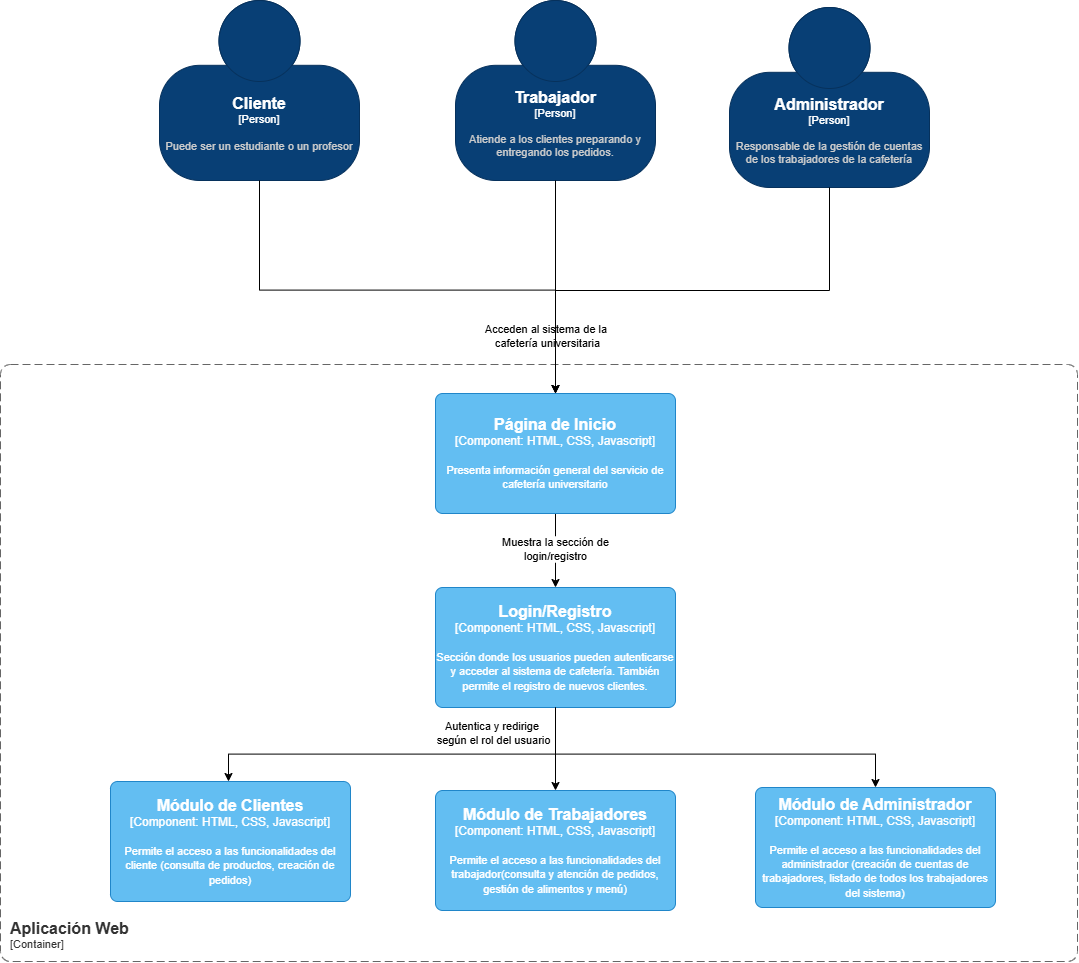

The diagram above was exported from draw.io. Its source (the exported page's mxGraphModel, read from the mxfile embedded in the PNG):
<mxGraphModel dx="2728" dy="1199" grid="0" gridSize="10" guides="1" tooltips="1" connect="1" arrows="1" fold="1" page="0" pageScale="1" pageWidth="850" pageHeight="1100" math="0" shadow="0">
  <root>
    <mxCell id="0" />
    <mxCell id="1" parent="0" />
    <object placeholders="1" c4Name="Aplicación Web" c4Type="ContainerScopeBoundary" c4Application="Container" label="&lt;font style=&quot;font-size: 16px&quot;&gt;&lt;b&gt;&lt;div style=&quot;text-align: left&quot;&gt;%c4Name%&lt;/div&gt;&lt;/b&gt;&lt;/font&gt;&lt;div style=&quot;text-align: left&quot;&gt;[%c4Application%]&lt;/div&gt;" id="fkt-bFGbZnhOQwfxl72B-4">
      <mxCell parent="1" style="rounded=1;fontSize=11;whiteSpace=wrap;html=1;dashed=1;arcSize=20;fillColor=none;strokeColor=#666666;fontColor=#333333;labelBackgroundColor=none;align=left;verticalAlign=bottom;labelBorderColor=none;spacingTop=0;spacing=10;dashPattern=8 4;metaEdit=1;rotatable=0;perimeter=rectanglePerimeter;noLabel=0;labelPadding=0;allowArrows=0;connectable=0;expand=0;recursiveResize=0;editable=1;pointerEvents=0;absoluteArcSize=1;points=[[0.25,0,0],[0.5,0,0],[0.75,0,0],[1,0.25,0],[1,0.5,0],[1,0.75,0],[0.75,1,0],[0.5,1,0],[0.25,1,0],[0,0.75,0],[0,0.5,0],[0,0.25,0]];" vertex="1">
        <mxGeometry height="597" width="1077" x="-454" y="260" as="geometry" />
      </mxCell>
    </object>
    <object placeholders="1" c4Name="Cliente" c4Type="Person" c4Description="Puede ser un estudiante o un profesor" label="&lt;font style=&quot;font-size: 16px&quot;&gt;&lt;b&gt;%c4Name%&lt;/b&gt;&lt;/font&gt;&lt;div&gt;[%c4Type%]&lt;/div&gt;&lt;br&gt;&lt;div&gt;&lt;font style=&quot;font-size: 11px&quot;&gt;&lt;font color=&quot;#cccccc&quot;&gt;%c4Description%&lt;/font&gt;&lt;/div&gt;" id="fkt-bFGbZnhOQwfxl72B-1">
      <mxCell parent="1" style="html=1;fontSize=11;dashed=0;whiteSpace=wrap;fillColor=#083F75;strokeColor=#06315C;fontColor=#ffffff;shape=mxgraph.c4.person2;align=center;metaEdit=1;points=[[0.5,0,0],[1,0.5,0],[1,0.75,0],[0.75,1,0],[0.5,1,0],[0.25,1,0],[0,0.75,0],[0,0.5,0]];resizable=0;" vertex="1">
        <mxGeometry height="180" width="200" x="-295" y="-104" as="geometry" />
      </mxCell>
    </object>
    <object placeholders="1" c4Name="Trabajador" c4Type="Person" c4Description="Atiende a los clientes preparando y entregando los pedidos." label="&lt;font style=&quot;font-size: 16px&quot;&gt;&lt;b&gt;%c4Name%&lt;/b&gt;&lt;/font&gt;&lt;div&gt;[%c4Type%]&lt;/div&gt;&lt;br&gt;&lt;div&gt;&lt;font style=&quot;font-size: 11px&quot;&gt;&lt;font color=&quot;#cccccc&quot;&gt;%c4Description%&lt;/font&gt;&lt;/div&gt;" id="fkt-bFGbZnhOQwfxl72B-2">
      <mxCell parent="1" style="html=1;fontSize=11;dashed=0;whiteSpace=wrap;fillColor=#083F75;strokeColor=#06315C;fontColor=#ffffff;shape=mxgraph.c4.person2;align=center;metaEdit=1;points=[[0.5,0,0],[1,0.5,0],[1,0.75,0],[0.75,1,0],[0.5,1,0],[0.25,1,0],[0,0.75,0],[0,0.5,0]];resizable=0;" vertex="1">
        <mxGeometry height="180" width="200" x="1" y="-104" as="geometry" />
      </mxCell>
    </object>
    <object placeholders="1" c4Name="Administrador" c4Type="Person" c4Description="Responsable de la gestión de cuentas de los trabajadores de la cafetería" label="&lt;font style=&quot;font-size: 16px&quot;&gt;&lt;b&gt;%c4Name%&lt;/b&gt;&lt;/font&gt;&lt;div&gt;[%c4Type%]&lt;/div&gt;&lt;br&gt;&lt;div&gt;&lt;font style=&quot;font-size: 11px&quot;&gt;&lt;font color=&quot;#cccccc&quot;&gt;%c4Description%&lt;/font&gt;&lt;/div&gt;" id="fkt-bFGbZnhOQwfxl72B-3">
      <mxCell parent="1" style="html=1;fontSize=11;dashed=0;whiteSpace=wrap;fillColor=#083F75;strokeColor=#06315C;fontColor=#ffffff;shape=mxgraph.c4.person2;align=center;metaEdit=1;points=[[0.5,0,0],[1,0.5,0],[1,0.75,0],[0.75,1,0],[0.5,1,0],[0.25,1,0],[0,0.75,0],[0,0.5,0]];resizable=0;" vertex="1">
        <mxGeometry height="180" width="200" x="275" y="-97" as="geometry" />
      </mxCell>
    </object>
    <mxCell id="fkt-bFGbZnhOQwfxl72B-13" edge="1" parent="1" source="fkt-bFGbZnhOQwfxl72B-5" style="edgeStyle=orthogonalEdgeStyle;rounded=0;orthogonalLoop=1;jettySize=auto;html=1;defaultLabelBackgroundColor=page;labelPadding=0 4;" target="fkt-bFGbZnhOQwfxl72B-6">
      <mxGeometry relative="1" as="geometry" />
    </mxCell>
    <mxCell id="2k8589jquwn1IhuMlPfB-4" connectable="0" parent="fkt-bFGbZnhOQwfxl72B-13" style="edgeLabel;html=1;align=center;verticalAlign=middle;resizable=0;points=[];inheritText=1;defaultLabelBackgroundColor=page;labelPadding=0 4;" value="Muestra la sección de&lt;br&gt;login/registro" vertex="1">
      <mxGeometry relative="1" x="-0.0413" y="-1" as="geometry">
        <mxPoint as="offset" />
      </mxGeometry>
    </mxCell>
    <object placeholders="1" c4Name="Página de Inicio" c4Type="Component" c4Technology="HTML, CSS, Javascript" c4Description="Presenta información general del servicio de cafetería universitario" label="&lt;font style=&quot;font-size: 16px&quot;&gt;&lt;b&gt;%c4Name%&lt;/b&gt;&lt;/font&gt;&lt;div&gt;[%c4Type%: %c4Technology%]&lt;/div&gt;&lt;br&gt;&lt;div&gt;&lt;font style=&quot;font-size: 11px&quot;&gt;%c4Description%&lt;/font&gt;&lt;/div&gt;" id="fkt-bFGbZnhOQwfxl72B-5">
      <mxCell parent="1" style="rounded=1;whiteSpace=wrap;html=1;labelBackgroundColor=none;fillColor=#63BEF2;fontColor=#ffffff;align=center;arcSize=6;strokeColor=#2086C9;metaEdit=1;resizable=0;roundedPerimeter=1;points=[[0.25,0,0],[0.5,0,0],[0.75,0,0],[1,0.25,0],[1,0.5,0],[1,0.75,0],[0.75,1,0],[0.5,1,0],[0.25,1,0],[0,0.75,0],[0,0.5,0],[0,0.25,0]];" vertex="1">
        <mxGeometry height="120" width="240" x="-19" y="289" as="geometry" />
      </mxCell>
    </object>
    <mxCell id="2k8589jquwn1IhuMlPfB-10" edge="1" parent="1" source="fkt-bFGbZnhOQwfxl72B-6" style="edgeStyle=orthogonalEdgeStyle;rounded=0;orthogonalLoop=1;jettySize=auto;html=1;defaultLabelBackgroundColor=page;labelPadding=0 4;" target="fkt-bFGbZnhOQwfxl72B-7">
      <mxGeometry relative="1" as="geometry">
        <Array as="points">
          <mxPoint x="101" y="649.6" />
          <mxPoint x="-226" y="649.6" />
        </Array>
      </mxGeometry>
    </mxCell>
    <object placeholders="1" c4Name="Login/Registro" c4Type="Component" c4Technology="HTML, CSS, Javascript" c4Description="Sección donde los usuarios pueden autenticarse y acceder al sistema de cafetería. También permite el registro de nuevos clientes." label="&lt;font style=&quot;font-size: 16px&quot;&gt;&lt;b&gt;%c4Name%&lt;/b&gt;&lt;/font&gt;&lt;div&gt;[%c4Type%: %c4Technology%]&lt;/div&gt;&lt;br&gt;&lt;div&gt;&lt;font style=&quot;font-size: 11px&quot;&gt;%c4Description%&lt;/font&gt;&lt;/div&gt;" id="fkt-bFGbZnhOQwfxl72B-6">
      <mxCell parent="1" style="rounded=1;whiteSpace=wrap;html=1;labelBackgroundColor=none;fillColor=#63BEF2;fontColor=#ffffff;align=center;arcSize=6;strokeColor=#2086C9;metaEdit=1;resizable=0;roundedPerimeter=1;points=[[0.25,0,0],[0.5,0,0],[0.75,0,0],[1,0.25,0],[1,0.5,0],[1,0.75,0],[0.75,1,0],[0.5,1,0],[0.25,1,0],[0,0.75,0],[0,0.5,0],[0,0.25,0]];" vertex="1">
        <mxGeometry height="120" width="240" x="-19" y="483" as="geometry" />
      </mxCell>
    </object>
    <object placeholders="1" c4Name="Módulo de Clientes" c4Type="Component" c4Technology="HTML, CSS, Javascript" c4Description="Permite el acceso a las funcionalidades del cliente (consulta de productos, creación de pedidos)" label="&lt;font style=&quot;font-size: 16px&quot;&gt;&lt;b&gt;%c4Name%&lt;/b&gt;&lt;/font&gt;&lt;div&gt;[%c4Type%: %c4Technology%]&lt;/div&gt;&lt;br&gt;&lt;div&gt;&lt;font style=&quot;font-size: 11px&quot;&gt;%c4Description%&lt;/font&gt;&lt;/div&gt;" id="fkt-bFGbZnhOQwfxl72B-7">
      <mxCell parent="1" style="rounded=1;whiteSpace=wrap;html=1;labelBackgroundColor=none;fillColor=#63BEF2;fontColor=#ffffff;align=center;arcSize=6;strokeColor=#2086C9;metaEdit=1;resizable=0;roundedPerimeter=1;points=[[0.25,0,0],[0.5,0,0],[0.75,0,0],[1,0.25,0],[1,0.5,0],[1,0.75,0],[0.75,1,0],[0.5,1,0],[0.25,1,0],[0,0.75,0],[0,0.5,0],[0,0.25,0]];" vertex="1">
        <mxGeometry height="120" width="240" x="-344" y="677" as="geometry" />
      </mxCell>
    </object>
    <object placeholders="1" c4Name="Módulo de Trabajadores" c4Type="Component" c4Technology="HTML, CSS, Javascript" c4Description="Permite el acceso a las funcionalidades del trabajador(consulta y atención de pedidos, gestión de alimentos y menú)" label="&lt;font style=&quot;font-size: 16px&quot;&gt;&lt;b&gt;%c4Name%&lt;/b&gt;&lt;/font&gt;&lt;div&gt;[%c4Type%: %c4Technology%]&lt;/div&gt;&lt;br&gt;&lt;div&gt;&lt;font style=&quot;font-size: 11px&quot;&gt;%c4Description%&lt;/font&gt;&lt;/div&gt;" id="fkt-bFGbZnhOQwfxl72B-8">
      <mxCell parent="1" style="rounded=1;whiteSpace=wrap;html=1;labelBackgroundColor=none;fillColor=#63BEF2;fontColor=#ffffff;align=center;arcSize=6;strokeColor=#2086C9;metaEdit=1;resizable=0;roundedPerimeter=1;points=[[0.25,0,0],[0.5,0,0],[0.75,0,0],[1,0.25,0],[1,0.5,0],[1,0.75,0],[0.75,1,0],[0.5,1,0],[0.25,1,0],[0,0.75,0],[0,0.5,0],[0,0.25,0]];" vertex="1">
        <mxGeometry height="120" width="240" x="-19" y="686" as="geometry" />
      </mxCell>
    </object>
    <object placeholders="1" c4Name="Módulo de Administrador" c4Type="Component" c4Technology="HTML, CSS, Javascript" c4Description="Permite el acceso a las funcionalidades del administrador (creación de cuentas de trabajadores, listado de todos los trabajadores del sistema)" label="&lt;font style=&quot;font-size: 16px&quot;&gt;&lt;b&gt;%c4Name%&lt;/b&gt;&lt;/font&gt;&lt;div&gt;[%c4Type%: %c4Technology%]&lt;/div&gt;&lt;br&gt;&lt;div&gt;&lt;font style=&quot;font-size: 11px&quot;&gt;%c4Description%&lt;/font&gt;&lt;/div&gt;" id="fkt-bFGbZnhOQwfxl72B-9">
      <mxCell parent="1" style="rounded=1;whiteSpace=wrap;html=1;labelBackgroundColor=none;fillColor=#63BEF2;fontColor=#ffffff;align=center;arcSize=6;strokeColor=#2086C9;metaEdit=1;resizable=0;roundedPerimeter=1;points=[[0.25,0,0],[0.5,0,0],[0.75,0,0],[1,0.25,0],[1,0.5,0],[1,0.75,0],[0.75,1,0],[0.5,1,0],[0.25,1,0],[0,0.75,0],[0,0.5,0],[0,0.25,0]];" vertex="1">
        <mxGeometry height="120" width="240" x="301" y="683" as="geometry" />
      </mxCell>
    </object>
    <mxCell id="fkt-bFGbZnhOQwfxl72B-10" edge="1" parent="1" source="fkt-bFGbZnhOQwfxl72B-2" style="edgeStyle=orthogonalEdgeStyle;rounded=0;orthogonalLoop=1;jettySize=auto;html=1;entryX=0.5;entryY=0;entryDx=0;entryDy=0;entryPerimeter=0;defaultLabelBackgroundColor=page;labelPadding=0 4;" target="fkt-bFGbZnhOQwfxl72B-5">
      <mxGeometry relative="1" as="geometry" />
    </mxCell>
    <mxCell id="fkt-bFGbZnhOQwfxl72B-11" edge="1" parent="1" source="fkt-bFGbZnhOQwfxl72B-1" style="edgeStyle=orthogonalEdgeStyle;rounded=0;orthogonalLoop=1;jettySize=auto;html=1;entryX=0.5;entryY=0;entryDx=0;entryDy=0;entryPerimeter=0;defaultLabelBackgroundColor=page;labelPadding=0 4;exitX=0.5;exitY=1;exitDx=0;exitDy=0;exitPerimeter=0;" target="fkt-bFGbZnhOQwfxl72B-5">
      <mxGeometry relative="1" as="geometry">
        <Array as="points">
          <mxPoint x="-195" y="185.6" />
          <mxPoint x="101" y="185.6" />
        </Array>
      </mxGeometry>
    </mxCell>
    <mxCell id="fkt-bFGbZnhOQwfxl72B-12" edge="1" parent="1" source="fkt-bFGbZnhOQwfxl72B-3" style="edgeStyle=orthogonalEdgeStyle;rounded=0;orthogonalLoop=1;jettySize=auto;html=1;defaultLabelBackgroundColor=page;labelPadding=0 4;exitX=0.5;exitY=1;exitDx=0;exitDy=0;exitPerimeter=0;entryX=0.5;entryY=0;entryDx=0;entryDy=0;entryPerimeter=0;" target="fkt-bFGbZnhOQwfxl72B-5">
      <mxGeometry relative="1" as="geometry">
        <mxPoint x="101" y="283.02" as="targetPoint" />
      </mxGeometry>
    </mxCell>
    <mxCell id="2k8589jquwn1IhuMlPfB-3" connectable="0" parent="fkt-bFGbZnhOQwfxl72B-12" style="edgeLabel;html=1;align=center;verticalAlign=middle;resizable=0;points=[];inheritText=1;defaultLabelBackgroundColor=page;labelPadding=0 4;" value="Acceden al sistema de la&amp;nbsp;&lt;div&gt;cafetería universitaria&lt;/div&gt;" vertex="1">
      <mxGeometry relative="1" x="0.9444" as="geometry">
        <mxPoint x="-9" y="-45" as="offset" />
      </mxGeometry>
    </mxCell>
    <mxCell id="2k8589jquwn1IhuMlPfB-7" edge="1" parent="1" source="fkt-bFGbZnhOQwfxl72B-6" style="edgeStyle=orthogonalEdgeStyle;rounded=0;orthogonalLoop=1;jettySize=auto;html=1;entryX=0.5;entryY=0;entryDx=0;entryDy=0;entryPerimeter=0;defaultLabelBackgroundColor=page;labelPadding=0 4;" target="fkt-bFGbZnhOQwfxl72B-8">
      <mxGeometry relative="1" as="geometry" />
    </mxCell>
    <mxCell id="2k8589jquwn1IhuMlPfB-9" edge="1" parent="1" source="fkt-bFGbZnhOQwfxl72B-6" style="edgeStyle=orthogonalEdgeStyle;rounded=0;orthogonalLoop=1;jettySize=auto;html=1;entryX=0.5;entryY=0;entryDx=0;entryDy=0;entryPerimeter=0;defaultLabelBackgroundColor=page;labelPadding=0 4;" target="fkt-bFGbZnhOQwfxl72B-9">
      <mxGeometry relative="1" as="geometry">
        <Array as="points">
          <mxPoint x="101" y="649.6" />
          <mxPoint x="421" y="649.6" />
        </Array>
      </mxGeometry>
    </mxCell>
    <mxCell id="2k8589jquwn1IhuMlPfB-11" connectable="0" parent="2k8589jquwn1IhuMlPfB-9" style="edgeLabel;html=1;align=center;verticalAlign=middle;resizable=0;points=[];inheritText=1;defaultLabelBackgroundColor=page;labelPadding=0 4;" value="Autentica y redirige&amp;nbsp;&lt;div&gt;según el rol del usuario&lt;/div&gt;" vertex="1">
      <mxGeometry relative="1" x="-0.9235" y="-1" as="geometry">
        <mxPoint x="-62" y="10" as="offset" />
      </mxGeometry>
    </mxCell>
  </root>
</mxGraphModel>